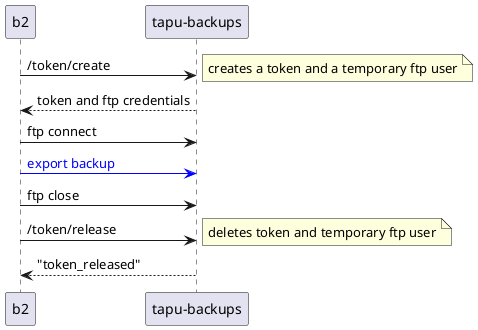

The diagram above was rendered by PlantUML. Its source (embedded in the PNG):
@startuml backup-export

b2 -> "tapu-backups": /token/create
note right: creates a token and a temporary ftp user

"tapu-backups" --> b2: token and ftp credentials

b2 -> "tapu-backups": ftp connect

b2 -[#blue]> "tapu-backups": <font color="blue">export backup</font>

b2 -> "tapu-backups": ftp close

b2 -> "tapu-backups": /token/release
note right: deletes token and temporary ftp user

"tapu-backups" --> b2: "token_released"

@enduml